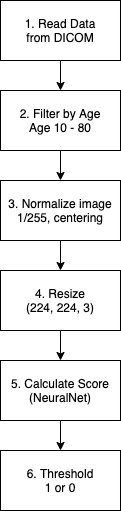

The diagram above was exported from draw.io. Its source (the exported page's mxGraphModel, read from the mxfile embedded in the PNG):
<mxGraphModel dx="1106" dy="1003" grid="1" gridSize="10" guides="1" tooltips="1" connect="1" arrows="1" fold="1" page="1" pageScale="1" pageWidth="827" pageHeight="1169" math="0" shadow="0">
  <root>
    <mxCell id="0" />
    <mxCell id="1" parent="0" />
    <mxCell id="2" value="" style="edgeStyle=orthogonalEdgeStyle;rounded=0;orthogonalLoop=1;jettySize=auto;html=1;" edge="1" source="3" target="5" parent="1">
      <mxGeometry relative="1" as="geometry" />
    </mxCell>
    <mxCell id="3" value="1. Read Data&lt;br&gt;from DICOM" style="rounded=0;whiteSpace=wrap;html=1;" vertex="1" parent="1">
      <mxGeometry x="200" y="190" width="120" height="60" as="geometry" />
    </mxCell>
    <mxCell id="4" value="" style="edgeStyle=orthogonalEdgeStyle;rounded=0;orthogonalLoop=1;jettySize=auto;html=1;" edge="1" source="5" target="7" parent="1">
      <mxGeometry relative="1" as="geometry" />
    </mxCell>
    <mxCell id="5" value="2. Filter by Age&lt;br&gt;Age 10 - 80" style="rounded=0;whiteSpace=wrap;html=1;" vertex="1" parent="1">
      <mxGeometry x="200" y="280" width="120" height="60" as="geometry" />
    </mxCell>
    <mxCell id="6" value="" style="edgeStyle=orthogonalEdgeStyle;rounded=0;orthogonalLoop=1;jettySize=auto;html=1;" edge="1" source="7" target="9" parent="1">
      <mxGeometry relative="1" as="geometry" />
    </mxCell>
    <mxCell id="7" value="3. Normalize image&lt;br&gt;1/255, centering" style="rounded=0;whiteSpace=wrap;html=1;" vertex="1" parent="1">
      <mxGeometry x="200" y="370" width="120" height="60" as="geometry" />
    </mxCell>
    <mxCell id="8" value="" style="edgeStyle=orthogonalEdgeStyle;rounded=0;orthogonalLoop=1;jettySize=auto;html=1;" edge="1" source="9" target="11" parent="1">
      <mxGeometry relative="1" as="geometry" />
    </mxCell>
    <mxCell id="9" value="4. Resize&lt;br&gt;(224, 224, 3)" style="rounded=0;whiteSpace=wrap;html=1;" vertex="1" parent="1">
      <mxGeometry x="200" y="460" width="120" height="60" as="geometry" />
    </mxCell>
    <mxCell id="10" value="" style="edgeStyle=orthogonalEdgeStyle;rounded=0;orthogonalLoop=1;jettySize=auto;html=1;" edge="1" source="11" target="12" parent="1">
      <mxGeometry relative="1" as="geometry" />
    </mxCell>
    <mxCell id="11" value="5. Calculate Score&lt;br&gt;(NeuralNet)" style="rounded=0;whiteSpace=wrap;html=1;" vertex="1" parent="1">
      <mxGeometry x="200" y="550" width="120" height="60" as="geometry" />
    </mxCell>
    <mxCell id="12" value="6. Threshold&lt;br&gt;1 or 0" style="rounded=0;whiteSpace=wrap;html=1;" vertex="1" parent="1">
      <mxGeometry x="200" y="640" width="120" height="60" as="geometry" />
    </mxCell>
  </root>
</mxGraphModel>